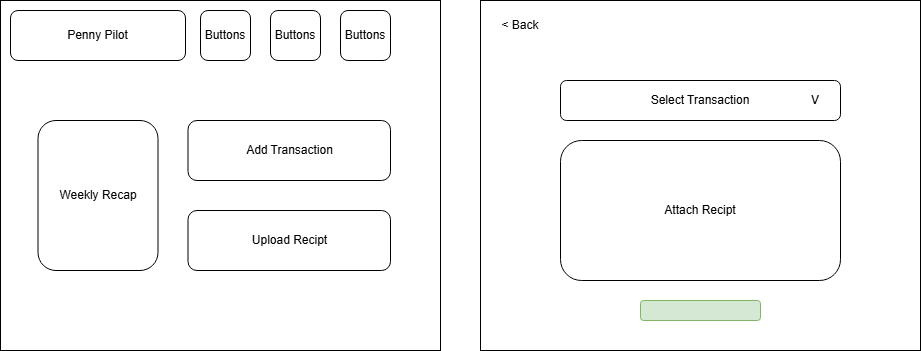

The diagram above was exported from draw.io. Its source (the exported page's mxGraphModel, read from the mxfile embedded in the PNG):
<mxGraphModel dx="2607" dy="275" grid="1" gridSize="10" guides="1" tooltips="1" connect="1" arrows="1" fold="1" page="1" pageScale="1" pageWidth="850" pageHeight="1100" math="0" shadow="0">
  <root>
    <mxCell id="0" />
    <mxCell id="1" parent="0" />
    <mxCell id="CfgH3IYisuUkkFhmp103-51" value="" style="rounded=0;whiteSpace=wrap;html=1;" vertex="1" parent="1">
      <mxGeometry y="1950" width="440" height="350" as="geometry" />
    </mxCell>
    <mxCell id="CfgH3IYisuUkkFhmp103-52" value="Penny Pilot" style="rounded=1;whiteSpace=wrap;html=1;" vertex="1" parent="1">
      <mxGeometry x="10" y="1960" width="175" height="50" as="geometry" />
    </mxCell>
    <mxCell id="CfgH3IYisuUkkFhmp103-53" value="Buttons" style="rounded=1;whiteSpace=wrap;html=1;" vertex="1" parent="1">
      <mxGeometry x="200" y="1960" width="50" height="50" as="geometry" />
    </mxCell>
    <mxCell id="CfgH3IYisuUkkFhmp103-54" value="Buttons" style="rounded=1;whiteSpace=wrap;html=1;" vertex="1" parent="1">
      <mxGeometry x="270" y="1960" width="50" height="50" as="geometry" />
    </mxCell>
    <mxCell id="CfgH3IYisuUkkFhmp103-55" value="Buttons" style="rounded=1;whiteSpace=wrap;html=1;" vertex="1" parent="1">
      <mxGeometry x="340" y="1960" width="50" height="50" as="geometry" />
    </mxCell>
    <mxCell id="CfgH3IYisuUkkFhmp103-56" value="Weekly Recap" style="rounded=1;whiteSpace=wrap;html=1;" vertex="1" parent="1">
      <mxGeometry x="37.5" y="2070" width="120" height="150" as="geometry" />
    </mxCell>
    <mxCell id="CfgH3IYisuUkkFhmp103-57" value="Add Transaction" style="rounded=1;whiteSpace=wrap;html=1;" vertex="1" parent="1">
      <mxGeometry x="187.5" y="2070" width="202.5" height="60" as="geometry" />
    </mxCell>
    <mxCell id="CfgH3IYisuUkkFhmp103-58" value="Upload Recipt" style="rounded=1;whiteSpace=wrap;html=1;" vertex="1" parent="1">
      <mxGeometry x="187.5" y="2160" width="202.5" height="60" as="geometry" />
    </mxCell>
    <mxCell id="CfgH3IYisuUkkFhmp103-59" value="" style="rounded=0;whiteSpace=wrap;html=1;" vertex="1" parent="1">
      <mxGeometry x="480" y="1950" width="440" height="350" as="geometry" />
    </mxCell>
    <mxCell id="CfgH3IYisuUkkFhmp103-60" value="&amp;lt; Back" style="text;html=1;align=center;verticalAlign=middle;whiteSpace=wrap;rounded=0;" vertex="1" parent="1">
      <mxGeometry x="490" y="1960" width="60" height="30" as="geometry" />
    </mxCell>
    <mxCell id="CfgH3IYisuUkkFhmp103-61" value="Select Transaction" style="rounded=1;whiteSpace=wrap;html=1;" vertex="1" parent="1">
      <mxGeometry x="560" y="2030" width="280" height="40" as="geometry" />
    </mxCell>
    <mxCell id="CfgH3IYisuUkkFhmp103-62" value="V" style="text;html=1;align=center;verticalAlign=middle;whiteSpace=wrap;rounded=0;" vertex="1" parent="1">
      <mxGeometry x="785" y="2035" width="60" height="30" as="geometry" />
    </mxCell>
    <mxCell id="CfgH3IYisuUkkFhmp103-63" value="Attach Recipt" style="rounded=1;whiteSpace=wrap;html=1;" vertex="1" parent="1">
      <mxGeometry x="560" y="2090" width="280" height="140" as="geometry" />
    </mxCell>
    <mxCell id="CfgH3IYisuUkkFhmp103-64" value="" style="rounded=1;whiteSpace=wrap;html=1;fillColor=#d5e8d4;strokeColor=#82b366;" vertex="1" parent="1">
      <mxGeometry x="640" y="2250" width="120" height="20" as="geometry" />
    </mxCell>
  </root>
</mxGraphModel>